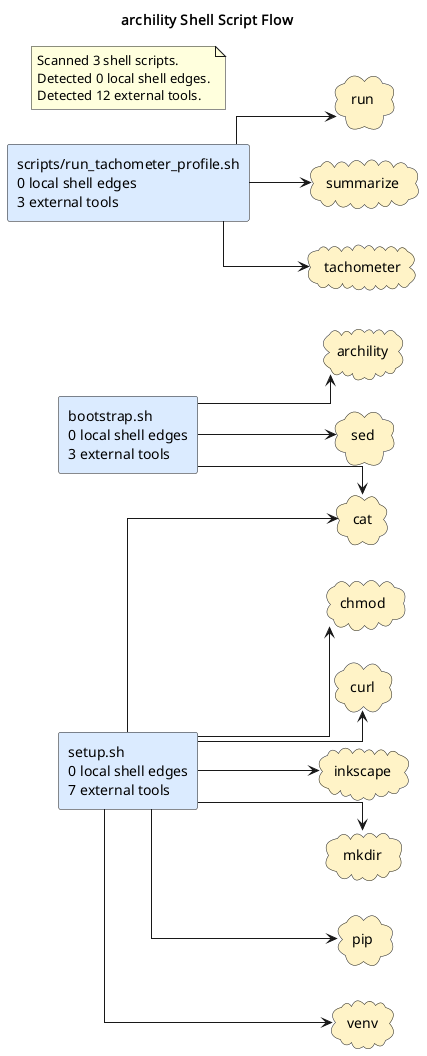

The diagram above was rendered by PlantUML. Its source (embedded in the PNG):
@startuml
title archility Shell Script Flow
left to right direction
skinparam shadowing false
skinparam defaultFontName Monospace
skinparam componentStyle rectangle
skinparam linetype ortho
rectangle "bootstrap.sh\n0 local shell edges\n3 external tools" as shell_bootstrap_sh #DBEAFE
rectangle "scripts/run_tachometer_profile.sh\n0 local shell edges\n3 external tools" as shell_scripts_run_tachometer_profile_sh #DBEAFE
rectangle "setup.sh\n0 local shell edges\n7 external tools" as shell_setup_sh #DBEAFE
cloud "archility" as tool_archility #FEF3C7
cloud "cat" as tool_cat #FEF3C7
cloud "chmod" as tool_chmod #FEF3C7
cloud "curl" as tool_curl #FEF3C7
cloud "inkscape" as tool_inkscape #FEF3C7
cloud "mkdir" as tool_mkdir #FEF3C7
cloud "pip" as tool_pip #FEF3C7
cloud "run" as tool_run #FEF3C7
cloud "sed" as tool_sed #FEF3C7
cloud "summarize" as tool_summarize #FEF3C7
cloud "tachometer" as tool_tachometer #FEF3C7
cloud "venv" as tool_venv #FEF3C7
shell_bootstrap_sh --> tool_archility
shell_bootstrap_sh --> tool_cat
shell_bootstrap_sh --> tool_sed
shell_scripts_run_tachometer_profile_sh --> tool_run
shell_scripts_run_tachometer_profile_sh --> tool_summarize
shell_scripts_run_tachometer_profile_sh --> tool_tachometer
shell_setup_sh --> tool_cat
shell_setup_sh --> tool_chmod
shell_setup_sh --> tool_curl
shell_setup_sh --> tool_inkscape
shell_setup_sh --> tool_mkdir
shell_setup_sh --> tool_pip
shell_setup_sh --> tool_venv
note as shellGraphSummary
Scanned 3 shell scripts.
Detected 0 local shell edges.
Detected 12 external tools.
end note
@enduml